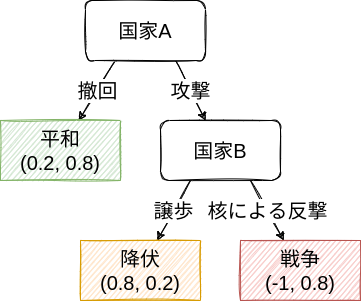

The diagram above was exported from draw.io. Its source (the exported page's mxGraphModel, read from the mxfile embedded in the PNG):
<mxGraphModel dx="1264" dy="751" grid="1" gridSize="10" guides="1" tooltips="1" connect="1" arrows="1" fold="1" page="1" pageScale="1" pageWidth="850" pageHeight="1100" math="0" shadow="0">
  <root>
    <mxCell id="0" />
    <mxCell id="1" parent="0" />
    <mxCell id="12" value="撤回" style="edgeStyle=none;html=1;exitX=0.25;exitY=1;exitDx=0;exitDy=0;fontSize=20;sketch=1;" parent="1" source="14" target="15" edge="1">
      <mxGeometry relative="1" as="geometry" />
    </mxCell>
    <mxCell id="13" value="攻撃" style="edgeStyle=none;sketch=1;html=1;exitX=0.75;exitY=1;exitDx=0;exitDy=0;fontSize=20;" parent="1" source="14" target="18" edge="1">
      <mxGeometry relative="1" as="geometry" />
    </mxCell>
    <mxCell id="14" value="&lt;font style=&quot;font-size: 20px&quot;&gt;国家A&lt;/font&gt;" style="whiteSpace=wrap;html=1;sketch=1;rounded=1;" parent="1" vertex="1">
      <mxGeometry x="-715" y="40" width="120" height="60" as="geometry" />
    </mxCell>
    <mxCell id="15" value="平和&lt;br&gt;(0.2, 0.8)" style="whiteSpace=wrap;html=1;rounded=0;sketch=1;fontSize=20;fillColor=#d5e8d4;strokeColor=#82b366;" parent="1" vertex="1">
      <mxGeometry x="-800" y="160" width="120" height="60" as="geometry" />
    </mxCell>
    <mxCell id="16" value="譲歩" style="edgeStyle=none;sketch=1;html=1;exitX=0.25;exitY=1;exitDx=0;exitDy=0;fontSize=20;" parent="1" source="18" target="26" edge="1">
      <mxGeometry relative="1" as="geometry">
        <mxPoint x="-643.3333333333333" y="280" as="targetPoint" />
      </mxGeometry>
    </mxCell>
    <mxCell id="17" value="核による反撃" style="edgeStyle=none;sketch=1;html=1;exitX=0.75;exitY=1;exitDx=0;exitDy=0;fontSize=20;" parent="1" source="18" target="27" edge="1">
      <mxGeometry relative="1" as="geometry">
        <mxPoint x="-516.6666666666667" y="280" as="targetPoint" />
      </mxGeometry>
    </mxCell>
    <mxCell id="18" value="&lt;font style=&quot;font-size: 20px&quot;&gt;国家B&lt;/font&gt;" style="whiteSpace=wrap;html=1;sketch=1;rounded=1;" parent="1" vertex="1">
      <mxGeometry x="-640" y="160" width="120" height="60" as="geometry" />
    </mxCell>
    <mxCell id="26" value="降伏&lt;br&gt;(0.8, 0.2)" style="whiteSpace=wrap;html=1;rounded=0;sketch=1;fontSize=20;fillColor=#ffe6cc;strokeColor=#d79b00;" parent="1" vertex="1">
      <mxGeometry x="-720" y="280" width="120" height="60" as="geometry" />
    </mxCell>
    <mxCell id="27" value="戦争&lt;br&gt;(-1, 0.8)" style="whiteSpace=wrap;html=1;rounded=0;sketch=1;fontSize=20;fillColor=#f8cecc;strokeColor=#b85450;" parent="1" vertex="1">
      <mxGeometry x="-560" y="280" width="120" height="60" as="geometry" />
    </mxCell>
  </root>
</mxGraphModel>